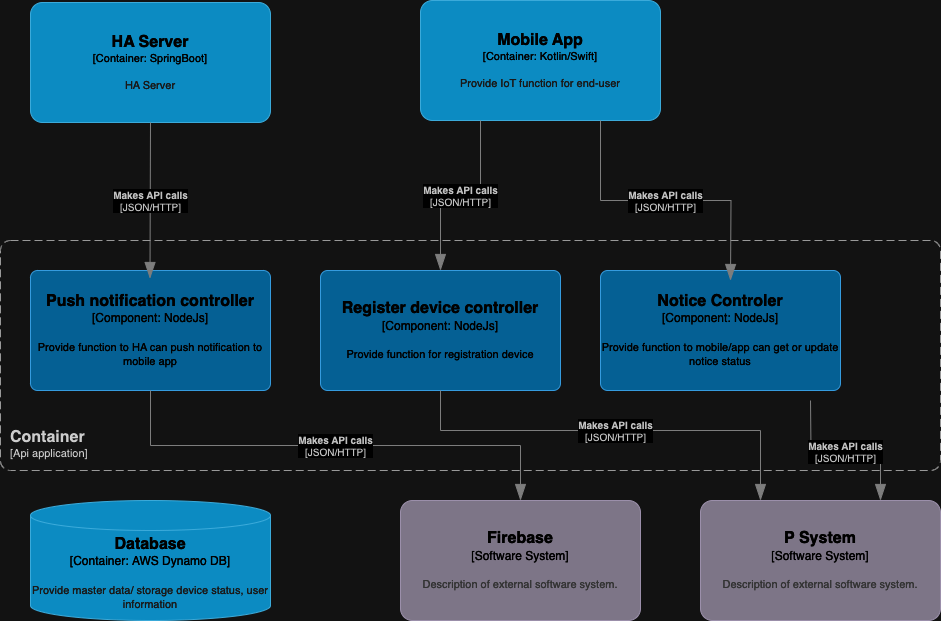

The diagram above was exported from draw.io. Its source (the exported page's mxGraphModel, read from the mxfile embedded in the PNG):
<mxGraphModel dx="1044" dy="560" grid="1" gridSize="10" guides="1" tooltips="1" connect="1" arrows="1" fold="1" page="1" pageScale="1" pageWidth="850" pageHeight="1100" math="0" shadow="0">
  <root>
    <mxCell id="0" />
    <mxCell id="1" parent="0" />
    <object placeholders="1" c4Name="Register device controller" c4Type="Component" c4Technology="NodeJs" c4Description="Provide function for registration device" label="&lt;font style=&quot;font-size: 16px&quot;&gt;&lt;b&gt;%c4Name%&lt;/b&gt;&lt;/font&gt;&lt;div&gt;[%c4Type%: %c4Technology%]&lt;/div&gt;&lt;br&gt;&lt;div&gt;&lt;font style=&quot;font-size: 11px&quot;&gt;%c4Description%&lt;/font&gt;&lt;/div&gt;" id="QgpN-SB5gER3aYOVRNCc-1">
      <mxCell style="rounded=1;whiteSpace=wrap;html=1;labelBackgroundColor=none;fillColor=#63BEF2;fontColor=#ffffff;align=center;arcSize=6;strokeColor=#2086C9;metaEdit=1;resizable=0;points=[[0.25,0,0],[0.5,0,0],[0.75,0,0],[1,0.25,0],[1,0.5,0],[1,0.75,0],[0.75,1,0],[0.5,1,0],[0.25,1,0],[0,0.75,0],[0,0.5,0],[0,0.25,0]];" parent="1" vertex="1">
        <mxGeometry x="360" y="280" width="240" height="120" as="geometry" />
      </mxCell>
    </object>
    <object placeholders="1" c4Name="Mobile App" c4Type="Container" c4Technology="Kotlin/Swift" c4Description="Provide IoT function for end-user" label="&lt;font style=&quot;font-size: 16px&quot;&gt;&lt;b&gt;%c4Name%&lt;/b&gt;&lt;/font&gt;&lt;div&gt;[%c4Type%: %c4Technology%]&lt;/div&gt;&lt;br&gt;&lt;div&gt;&lt;font style=&quot;font-size: 11px&quot;&gt;&lt;font color=&quot;#E6E6E6&quot;&gt;%c4Description%&lt;/font&gt;&lt;/div&gt;" id="QgpN-SB5gER3aYOVRNCc-2">
      <mxCell style="rounded=1;whiteSpace=wrap;html=1;fontSize=11;labelBackgroundColor=none;fillColor=#23A2D9;fontColor=#ffffff;align=center;arcSize=10;strokeColor=#0E7DAD;metaEdit=1;resizable=0;points=[[0.25,0,0],[0.5,0,0],[0.75,0,0],[1,0.25,0],[1,0.5,0],[1,0.75,0],[0.75,1,0],[0.5,1,0],[0.25,1,0],[0,0.75,0],[0,0.5,0],[0,0.25,0]];" parent="1" vertex="1">
        <mxGeometry x="460" y="10" width="240" height="120" as="geometry" />
      </mxCell>
    </object>
    <object placeholders="1" c4Name="Notice Controler" c4Type="Component" c4Technology="NodeJs" c4Description="Provide function to mobile/app can get or update notice status" label="&lt;font style=&quot;font-size: 16px&quot;&gt;&lt;b&gt;%c4Name%&lt;/b&gt;&lt;/font&gt;&lt;div&gt;[%c4Type%: %c4Technology%]&lt;/div&gt;&lt;br&gt;&lt;div&gt;&lt;font style=&quot;font-size: 11px&quot;&gt;%c4Description%&lt;/font&gt;&lt;/div&gt;" id="QgpN-SB5gER3aYOVRNCc-3">
      <mxCell style="rounded=1;whiteSpace=wrap;html=1;labelBackgroundColor=none;fillColor=#63BEF2;fontColor=#ffffff;align=center;arcSize=6;strokeColor=#2086C9;metaEdit=1;resizable=0;points=[[0.25,0,0],[0.5,0,0],[0.75,0,0],[1,0.25,0],[1,0.5,0],[1,0.75,0],[0.75,1,0],[0.5,1,0],[0.25,1,0],[0,0.75,0],[0,0.5,0],[0,0.25,0]];" parent="1" vertex="1">
        <mxGeometry x="640" y="280" width="240" height="120" as="geometry" />
      </mxCell>
    </object>
    <object placeholders="1" c4Name="HA Server" c4Type="Container" c4Technology="SpringBoot" c4Description="HA Server" label="&lt;font style=&quot;font-size: 16px&quot;&gt;&lt;b&gt;%c4Name%&lt;/b&gt;&lt;/font&gt;&lt;div&gt;[%c4Type%: %c4Technology%]&lt;/div&gt;&lt;br&gt;&lt;div&gt;&lt;font style=&quot;font-size: 11px&quot;&gt;&lt;font color=&quot;#E6E6E6&quot;&gt;%c4Description%&lt;/font&gt;&lt;/div&gt;" id="wKTTkJFo2LpWsjJEXcOC-1">
      <mxCell style="rounded=1;whiteSpace=wrap;html=1;fontSize=11;labelBackgroundColor=none;fillColor=#23A2D9;fontColor=#ffffff;align=center;arcSize=10;strokeColor=#0E7DAD;metaEdit=1;resizable=0;points=[[0.25,0,0],[0.5,0,0],[0.75,0,0],[1,0.25,0],[1,0.5,0],[1,0.75,0],[0.75,1,0],[0.5,1,0],[0.25,1,0],[0,0.75,0],[0,0.5,0],[0,0.25,0]];" parent="1" vertex="1">
        <mxGeometry x="70" y="12" width="240" height="120" as="geometry" />
      </mxCell>
    </object>
    <object placeholders="1" c4Name="Push notification controller" c4Type="Component" c4Technology="NodeJs" c4Description="Provide function to HA can push notification to mobile app" label="&lt;font style=&quot;font-size: 16px&quot;&gt;&lt;b&gt;%c4Name%&lt;/b&gt;&lt;/font&gt;&lt;div&gt;[%c4Type%: %c4Technology%]&lt;/div&gt;&lt;br&gt;&lt;div&gt;&lt;font style=&quot;font-size: 11px&quot;&gt;%c4Description%&lt;/font&gt;&lt;/div&gt;" id="eehti0lJ0nxz3y-5hQP9-1">
      <mxCell style="rounded=1;whiteSpace=wrap;html=1;labelBackgroundColor=none;fillColor=#63BEF2;fontColor=#ffffff;align=center;arcSize=6;strokeColor=#2086C9;metaEdit=1;resizable=0;points=[[0.25,0,0],[0.5,0,0],[0.75,0,0],[1,0.25,0],[1,0.5,0],[1,0.75,0],[0.75,1,0],[0.5,1,0],[0.25,1,0],[0,0.75,0],[0,0.5,0],[0,0.25,0]];" parent="1" vertex="1">
        <mxGeometry x="70" y="280" width="240" height="120" as="geometry" />
      </mxCell>
    </object>
    <object placeholders="1" c4Name="Database" c4Type="Container" c4Technology="AWS Dynamo DB" c4Description="Provide master data/ storage device status, user information" label="&lt;font style=&quot;font-size: 16px&quot;&gt;&lt;b&gt;%c4Name%&lt;/b&gt;&lt;/font&gt;&lt;div&gt;[%c4Type%:&amp;nbsp;%c4Technology%]&lt;/div&gt;&lt;br&gt;&lt;div&gt;&lt;font style=&quot;font-size: 11px&quot;&gt;&lt;font color=&quot;#E6E6E6&quot;&gt;%c4Description%&lt;/font&gt;&lt;/div&gt;" id="rSuzNkyxJSKWqShuwL9u-1">
      <mxCell style="shape=cylinder3;size=15;whiteSpace=wrap;html=1;boundedLbl=1;rounded=0;labelBackgroundColor=none;fillColor=#23A2D9;fontSize=12;fontColor=#ffffff;align=center;strokeColor=#0E7DAD;metaEdit=1;points=[[0.5,0,0],[1,0.25,0],[1,0.5,0],[1,0.75,0],[0.5,1,0],[0,0.75,0],[0,0.5,0],[0,0.25,0]];resizable=0;" parent="1" vertex="1">
        <mxGeometry x="70" y="510" width="240" height="120" as="geometry" />
      </mxCell>
    </object>
    <object placeholders="1" c4Name="Firebase" c4Type="Software System" c4Description="Description of external software system." label="&lt;font style=&quot;font-size: 16px&quot;&gt;&lt;b&gt;%c4Name%&lt;/b&gt;&lt;/font&gt;&lt;div&gt;[%c4Type%]&lt;/div&gt;&lt;br&gt;&lt;div&gt;&lt;font style=&quot;font-size: 11px&quot;&gt;&lt;font color=&quot;#cccccc&quot;&gt;%c4Description%&lt;/font&gt;&lt;/div&gt;" id="wnHtvS8fPe8fQDHaGIJb-1">
      <mxCell style="rounded=1;whiteSpace=wrap;html=1;labelBackgroundColor=none;fillColor=#8C8496;fontColor=#ffffff;align=center;arcSize=10;strokeColor=#736782;metaEdit=1;resizable=0;points=[[0.25,0,0],[0.5,0,0],[0.75,0,0],[1,0.25,0],[1,0.5,0],[1,0.75,0],[0.75,1,0],[0.5,1,0],[0.25,1,0],[0,0.75,0],[0,0.5,0],[0,0.25,0]];" parent="1" vertex="1">
        <mxGeometry x="440" y="510" width="240" height="120" as="geometry" />
      </mxCell>
    </object>
    <object placeholders="1" c4Name="P System" c4Type="Software System" c4Description="Description of external software system." label="&lt;font style=&quot;font-size: 16px&quot;&gt;&lt;b&gt;%c4Name%&lt;/b&gt;&lt;/font&gt;&lt;div&gt;[%c4Type%]&lt;/div&gt;&lt;br&gt;&lt;div&gt;&lt;font style=&quot;font-size: 11px&quot;&gt;&lt;font color=&quot;#cccccc&quot;&gt;%c4Description%&lt;/font&gt;&lt;/div&gt;" id="pw2vrrxf3v9tvA8c_7zp-1">
      <mxCell style="rounded=1;whiteSpace=wrap;html=1;labelBackgroundColor=none;fillColor=#8C8496;fontColor=#ffffff;align=center;arcSize=10;strokeColor=#736782;metaEdit=1;resizable=0;points=[[0.25,0,0],[0.5,0,0],[0.75,0,0],[1,0.25,0],[1,0.5,0],[1,0.75,0],[0.75,1,0],[0.5,1,0],[0.25,1,0],[0,0.75,0],[0,0.5,0],[0,0.25,0]];" parent="1" vertex="1">
        <mxGeometry x="740" y="510" width="240" height="120" as="geometry" />
      </mxCell>
    </object>
    <object placeholders="1" c4Type="Relationship" c4Technology="JSON/HTTP" c4Description="Makes API calls" label="&lt;div style=&quot;text-align: left&quot;&gt;&lt;div style=&quot;text-align: center&quot;&gt;&lt;b&gt;%c4Description%&lt;/b&gt;&lt;/div&gt;&lt;div style=&quot;text-align: center&quot;&gt;[%c4Technology%]&lt;/div&gt;&lt;/div&gt;" id="pw2vrrxf3v9tvA8c_7zp-3">
      <mxCell style="endArrow=blockThin;html=1;fontSize=10;fontColor=#404040;strokeWidth=1;endFill=1;strokeColor=#828282;elbow=vertical;metaEdit=1;endSize=14;startSize=14;jumpStyle=arc;jumpSize=16;rounded=0;edgeStyle=orthogonalEdgeStyle;exitX=0.5;exitY=1;exitDx=0;exitDy=0;exitPerimeter=0;" parent="1" source="wKTTkJFo2LpWsjJEXcOC-1" edge="1">
        <mxGeometry width="240" relative="1" as="geometry">
          <mxPoint x="-390.5" y="50" as="sourcePoint" />
          <mxPoint x="189.5" y="288" as="targetPoint" />
        </mxGeometry>
      </mxCell>
    </object>
    <object placeholders="1" c4Name="Container" c4Type="SystemScopeBoundary" c4Application="Api application" label="&lt;font style=&quot;font-size: 16px&quot;&gt;&lt;b&gt;&lt;div style=&quot;text-align: left&quot;&gt;%c4Name%&lt;/div&gt;&lt;/b&gt;&lt;/font&gt;&lt;div style=&quot;text-align: left&quot;&gt;[%c4Application%]&lt;/div&gt;" id="pw2vrrxf3v9tvA8c_7zp-4">
      <mxCell style="rounded=1;fontSize=11;whiteSpace=wrap;html=1;dashed=1;arcSize=20;fillColor=none;strokeColor=#666666;fontColor=#333333;labelBackgroundColor=none;align=left;verticalAlign=bottom;labelBorderColor=none;spacingTop=0;spacing=10;dashPattern=8 4;metaEdit=1;rotatable=0;perimeter=rectanglePerimeter;noLabel=0;labelPadding=0;allowArrows=0;connectable=0;expand=0;recursiveResize=0;editable=1;pointerEvents=0;absoluteArcSize=1;points=[[0.25,0,0],[0.5,0,0],[0.75,0,0],[1,0.25,0],[1,0.5,0],[1,0.75,0],[0.75,1,0],[0.5,1,0],[0.25,1,0],[0,0.75,0],[0,0.5,0],[0,0.25,0]];" parent="1" vertex="1">
        <mxGeometry x="40" y="250" width="940" height="230" as="geometry" />
      </mxCell>
    </object>
    <object placeholders="1" c4Type="Relationship" c4Technology="JSON/HTTP" c4Description="Makes API calls" label="&lt;div style=&quot;text-align: left&quot;&gt;&lt;div style=&quot;text-align: center&quot;&gt;&lt;b&gt;%c4Description%&lt;/b&gt;&lt;/div&gt;&lt;div style=&quot;text-align: center&quot;&gt;[%c4Technology%]&lt;/div&gt;&lt;/div&gt;" id="pw2vrrxf3v9tvA8c_7zp-5">
      <mxCell style="endArrow=blockThin;html=1;fontSize=10;fontColor=#404040;strokeWidth=1;endFill=1;strokeColor=#828282;elbow=vertical;metaEdit=1;endSize=14;startSize=14;jumpStyle=arc;jumpSize=16;rounded=0;edgeStyle=orthogonalEdgeStyle;exitX=0.25;exitY=1;exitDx=0;exitDy=0;exitPerimeter=0;entryX=0.5;entryY=0;entryDx=0;entryDy=0;entryPerimeter=0;" parent="1" source="QgpN-SB5gER3aYOVRNCc-2" target="QgpN-SB5gER3aYOVRNCc-1" edge="1">
        <mxGeometry width="240" relative="1" as="geometry">
          <mxPoint x="310" y="320" as="sourcePoint" />
          <mxPoint x="550" y="320" as="targetPoint" />
        </mxGeometry>
      </mxCell>
    </object>
    <object placeholders="1" c4Type="Relationship" c4Technology="JSON/HTTP" c4Description="Makes API calls" label="&lt;div style=&quot;text-align: left&quot;&gt;&lt;div style=&quot;text-align: center&quot;&gt;&lt;b&gt;%c4Description%&lt;/b&gt;&lt;/div&gt;&lt;div style=&quot;text-align: center&quot;&gt;[%c4Technology%]&lt;/div&gt;&lt;/div&gt;" id="mJSaoHDNKMD5o4UYzhhu-1">
      <mxCell style="endArrow=blockThin;html=1;fontSize=10;fontColor=#404040;strokeWidth=1;endFill=1;strokeColor=#828282;elbow=vertical;metaEdit=1;endSize=14;startSize=14;jumpStyle=arc;jumpSize=16;rounded=0;edgeStyle=orthogonalEdgeStyle;exitX=0.5;exitY=1;exitDx=0;exitDy=0;exitPerimeter=0;entryX=0.5;entryY=0;entryDx=0;entryDy=0;entryPerimeter=0;" parent="1" source="eehti0lJ0nxz3y-5hQP9-1" target="wnHtvS8fPe8fQDHaGIJb-1" edge="1">
        <mxGeometry width="240" relative="1" as="geometry">
          <mxPoint x="330" y="430" as="sourcePoint" />
          <mxPoint x="570" y="430" as="targetPoint" />
        </mxGeometry>
      </mxCell>
    </object>
    <object placeholders="1" c4Type="Relationship" c4Technology="JSON/HTTP" c4Description="Makes API calls" label="&lt;div style=&quot;text-align: left&quot;&gt;&lt;div style=&quot;text-align: center&quot;&gt;&lt;b&gt;%c4Description%&lt;/b&gt;&lt;/div&gt;&lt;div style=&quot;text-align: center&quot;&gt;[%c4Technology%]&lt;/div&gt;&lt;/div&gt;" id="mJSaoHDNKMD5o4UYzhhu-2">
      <mxCell style="endArrow=blockThin;html=1;fontSize=10;fontColor=#404040;strokeWidth=1;endFill=1;strokeColor=#828282;elbow=vertical;metaEdit=1;endSize=14;startSize=14;jumpStyle=arc;jumpSize=16;rounded=0;edgeStyle=orthogonalEdgeStyle;entryX=0.25;entryY=0;entryDx=0;entryDy=0;entryPerimeter=0;exitX=0.5;exitY=1;exitDx=0;exitDy=0;exitPerimeter=0;" parent="1" source="QgpN-SB5gER3aYOVRNCc-1" target="pw2vrrxf3v9tvA8c_7zp-1" edge="1">
        <mxGeometry width="240" relative="1" as="geometry">
          <mxPoint x="330" y="430" as="sourcePoint" />
          <mxPoint x="570" y="430" as="targetPoint" />
          <Array as="points">
            <mxPoint x="480" y="440" />
            <mxPoint x="800" y="440" />
          </Array>
        </mxGeometry>
      </mxCell>
    </object>
    <object placeholders="1" c4Type="Relationship" c4Technology="JSON/HTTP" c4Description="Makes API calls" label="&lt;div style=&quot;text-align: left&quot;&gt;&lt;div style=&quot;text-align: center&quot;&gt;&lt;b&gt;%c4Description%&lt;/b&gt;&lt;/div&gt;&lt;div style=&quot;text-align: center&quot;&gt;[%c4Technology%]&lt;/div&gt;&lt;/div&gt;" id="mJSaoHDNKMD5o4UYzhhu-3">
      <mxCell style="endArrow=blockThin;html=1;fontSize=10;fontColor=#404040;strokeWidth=1;endFill=1;strokeColor=#828282;elbow=vertical;metaEdit=1;endSize=14;startSize=14;jumpStyle=arc;jumpSize=16;rounded=0;edgeStyle=orthogonalEdgeStyle;exitX=0.75;exitY=1;exitDx=0;exitDy=0;exitPerimeter=0;" parent="1" source="QgpN-SB5gER3aYOVRNCc-2" edge="1">
        <mxGeometry width="240" relative="1" as="geometry">
          <mxPoint x="820" y="130" as="sourcePoint" />
          <mxPoint x="770" y="290" as="targetPoint" />
        </mxGeometry>
      </mxCell>
    </object>
    <object placeholders="1" c4Type="Relationship" c4Technology="JSON/HTTP" c4Description="Makes API calls" label="&lt;div style=&quot;text-align: left&quot;&gt;&lt;div style=&quot;text-align: center&quot;&gt;&lt;b&gt;%c4Description%&lt;/b&gt;&lt;/div&gt;&lt;div style=&quot;text-align: center&quot;&gt;[%c4Technology%]&lt;/div&gt;&lt;/div&gt;" id="mJSaoHDNKMD5o4UYzhhu-4">
      <mxCell style="endArrow=blockThin;html=1;fontSize=10;fontColor=#404040;strokeWidth=1;endFill=1;strokeColor=#828282;elbow=vertical;metaEdit=1;endSize=14;startSize=14;jumpStyle=arc;jumpSize=16;rounded=0;edgeStyle=orthogonalEdgeStyle;entryX=0.75;entryY=0;entryDx=0;entryDy=0;entryPerimeter=0;" parent="1" target="pw2vrrxf3v9tvA8c_7zp-1" edge="1">
        <mxGeometry width="240" relative="1" as="geometry">
          <mxPoint x="850" y="410" as="sourcePoint" />
          <mxPoint x="670" y="390" as="targetPoint" />
        </mxGeometry>
      </mxCell>
    </object>
  </root>
</mxGraphModel>